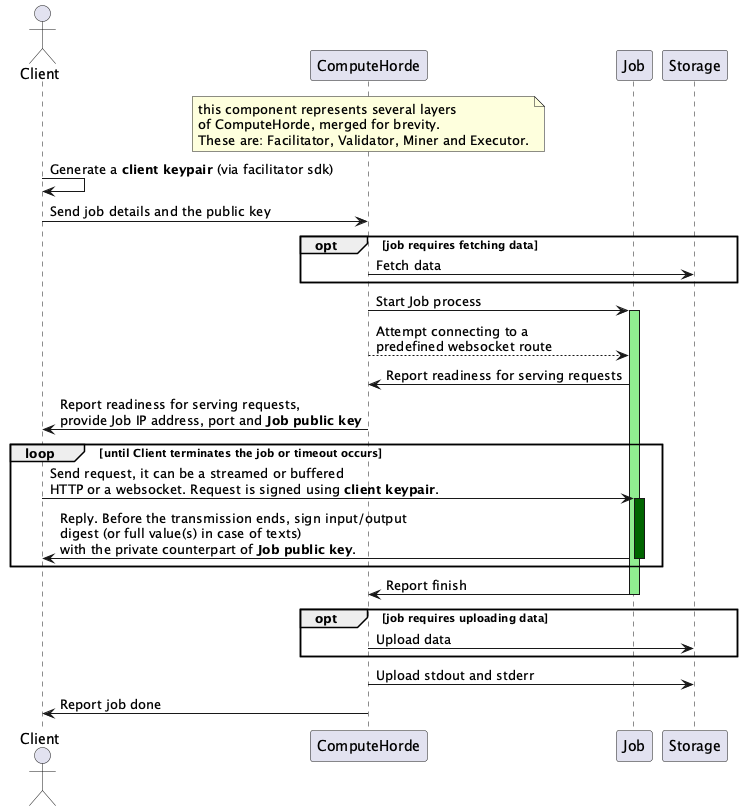

The diagram above was rendered by PlantUML. Its source (embedded in the PNG):
@startuml
Actor Client
participant ComputeHorde
participant Job
participant Storage

note over ComputeHorde: this component represents several layers\nof ComputeHorde, merged for brevity.\nThese are: Facilitator, Validator, Miner and Executor.
Client->Client: Generate a **client keypair** (via facilitator sdk)
Client->ComputeHorde: Send job details and the public key

opt job requires fetching data
    ComputeHorde->Storage: Fetch data
end

ComputeHorde->Job: Start Job process
activate Job #lightgreen
ComputeHorde-->Job: Attempt connecting to a\npredefined websocket route
Job->ComputeHorde: Report readiness for serving requests

ComputeHorde->Client: Report readiness for serving requests,\nprovide Job IP address, port and **Job public key**

loop until Client terminates the job or timeout occurs
    Client->Job: Send request, it can be a streamed or buffered\nHTTP or a websocket. Request is signed using **client keypair**.
    activate Job #darkgreen
    Job->Client: Reply. Before the transmission ends, sign input/output\ndigest (or full value(s) in case of texts)\nwith the private counterpart of **Job public key**.
    deactivate Job
end

Job->ComputeHorde: Report finish
deactivate Job

opt job requires uploading data
    ComputeHorde->Storage: Upload data
end
ComputeHorde->Storage: Upload stdout and stderr

ComputeHorde->Client: Report job done

@enduml